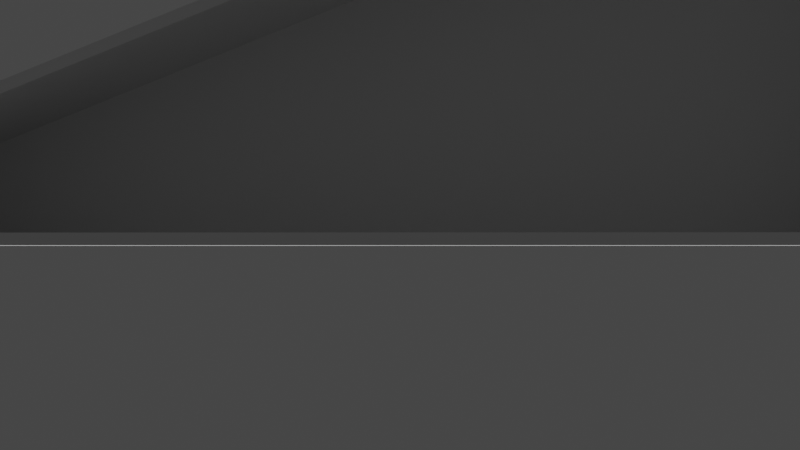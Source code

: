 # Source: mikebike_w_back_wall_w_no_inner_walls_better_angles.blend  (saved by Blender 2.91.10; exported with 4.5.12 LTS)
import bpy
from mathutils import Matrix  # noqa: F401  (used for matrix-valued properties, if any)

bpy.ops.wm.read_factory_settings(use_empty=True)
scene = bpy.context.scene
scene.name = 'Scene'

# ---- collections
col_collection = bpy.data.collections.new('Collection'); scene.collection.children.link(col_collection)

# ---- world
world_world = bpy.data.worlds.new('World'); scene.world = world_world
world_world.use_nodes = True; world_world.node_tree.nodes.clear()
_N = world_world.node_tree.nodes; _L = world_world.node_tree.links
n0 = _N.new('ShaderNodeOutputWorld'); n0.name = 'World Output'; n0.location = (300, 300)
n1 = _N.new('ShaderNodeBackground'); n1.name = 'Background'; n1.location = (10, 300)
n1.inputs[0].default_value = (0.05088, 0.05088, 0.05088, 1.0)
_L.new(n1.outputs[0], n0.inputs[0])
n0.is_active_output = True
world_world.color = (0.05088, 0.05088, 0.05088)
world_world.use_sun_shadow = False
world_world.sun_shadow_jitter_overblur = 0.0

# ---- cameras
cam_camera = bpy.data.cameras.new('Camera')

# ---- meshes
me_cube_002 = bpy.data.meshes.new('Cube.002')
me_cube_002.from_pydata([(-0.4937, -0.5, -0.4922), (-0.5, -0.5, 0.5), (-0.4937, 0.5, -0.4922), (-0.5, 0.5, 0.5), (0.4441, -0.5, -0.48), (0.4497, -0.5, 0.5), (0.4441, 0.5, -0.48), (0.4497, 0.5, 0.5), (0.4341, 0.5, -0.4806), (-0.486, 0.5, -0.4923), (-0.486, -0.5, -0.4923), (0.4341, -0.5, -0.4806), (-0.5062, -0.5, -0.04563), (-0.5062, 0.5, -0.04563), (-0.5062, -0.5, -8.046), (-0.4939, -0.4988, -7.986), (-0.5062, 0.5, -8.046), (-0.4939, 0.5012, -7.986), (-0.4937, 0.5, -1.087), (-0.4939, 0.501, -7.529), (-0.4939, -0.499, -7.529), (-0.4937, -0.5, -1.087), (0.4563, -0.5, -0.109), (0.4563, 0.5, -0.109), (0.5185, -0.4885, -43.72), (0.5528, -0.5, -42.21), (0.5185, 0.5115, -43.72), (0.5528, 0.5, -42.21), (0.546, 0.505, -41.34), (0.4441, 0.5, -1.313), (0.5577, 0.5, -41.27), (0.4441, -0.5, -1.313), (0.546, -0.495, -41.34), (0.5577, -0.5, -41.27), (-0.4989, -0.4977, -8.852), (-0.4989, 0.5023, -8.852), (0.2321, 0.5067, -32.08), (-0.4878, 0.5012, -8.183), (0.2382, 0.5067, -31.22), (0.2321, -0.4933, -32.08), (0.2382, -0.4933, -31.22), (-0.4878, -0.4988, -8.183), (0.5059, 0.5108, -43.5), (0.5055, 0.5064, -42.35), (0.5059, -0.4892, -43.5), (0.5131, -0.4936, -42.71), (-0.486, -0.444, -0.4923), (0.4341, -0.444, -0.4806), (-0.4939, -0.443, -7.529), (-0.4937, -0.444, -1.087), (0.546, -0.439, -41.34), (0.2382, -0.4372, -31.22), (-0.4878, -0.4428, -8.183), (0.5055, -0.4375, -42.35), (0.4441, -0.444, -1.313), (0.5452, 0.5049, -40.73), (0.5452, -0.4391, -40.73), (0.5398, 0.5051, -41.61), (0.5398, -0.4388, -41.61), (0.518, 0.5063, -42.5), (0.518, -0.4377, -42.5)], [], [(7, 3, 1, 5), (4, 5, 1, 0, 10, 11), (37, 38, 36, 35, 17), (13, 16, 14, 12), (20, 21, 0, 12, 14, 15), (39, 40, 41, 15, 34), (18, 19, 17, 16, 13, 2), (3, 2, 13), (0, 1, 12), (12, 1, 3, 13), (23, 30, 28, 55, 29, 6), (32, 33, 22, 4, 31), (27, 30, 33, 25), (30, 23, 22, 33), (43, 26, 27, 30, 28, 57, 59), (4, 5, 22), (6, 7, 23), (23, 7, 5, 22), (15, 34, 14), (17, 35, 16), (34, 14, 16, 35), (42, 43, 26), (42, 26, 24, 44), (24, 45, 44), (38, 43, 42, 36), (53, 43, 38, 51), (36, 42, 44, 39), (41, 20, 15), (37, 19, 17), (18, 2, 9), (21, 0, 10), (11, 31, 4), (8, 29, 6), (35, 36, 39, 34), (21, 10, 11, 31, 32, 45, 40, 41, 20), (55, 56, 54, 29), (18, 9, 46, 49), (37, 19, 48, 52), (59, 43, 53, 60), (40, 39, 44, 45), (38, 37, 52, 51), (19, 18, 49, 48), (9, 8, 47, 46), (8, 29, 54, 47), (50, 58, 60, 53, 51, 52, 48, 49, 46, 47, 54, 56), (45, 24, 25, 33, 32), (26, 27, 25, 24), (57, 59, 60, 58), (55, 56, 58, 57), (57, 28, 55), (2, 3, 7, 6, 8, 9)])
_uv = me_cube_002.uv_layers.new(name='UVMap')
_uv.uv.foreach_set('vector', [0.625, 0.5, 0.875, 0.5, 0.875, 0.75, 0.625, 0.75, 0.375, 0.75, 0.625, 0.75, 0.625, 1.0, 0.375, 1.0, 0.375, 0.998, 0.375, 0.7525, 0.625, 0.252, 0.625, 0.4972, 0.375, 0.4972, 0.375, 0.25, 0.625, 0.25, 0.125, 0.5, 0.375, 0.5, 0.375, 0.75, 0.125, 0.75, 0.625, 0.7646, 0.625, 0.9777, 0.625, 1.0, 0.375, 1.0, 0.375, 0.75, 0.625, 0.75, 0.375, 0.7528, 0.625, 0.7528, 0.625, 0.998, 0.625, 1.0, 0.375, 1.0, 0.625, 0.2723, 0.625, 0.4854, 0.625, 0.5, 0.375, 0.5, 0.375, 0.25, 0.625, 0.25, 0.625, 0.25, 0.375, 0.25, 0.375, 0.25, 0.375, 0.0, 0.625, 0.0, 0.375, 1.0, 0.0, 0.0, 0.0, 0.0, 0.0, 0.0, 0.0, 0.0, 0.625, 0.25, 0.625, 0.4747, -0.3332, 0.4729, -0.3223, 0.4696, 0.375, 0.2545, 0.375, 0.25, 0.375, 0.7756, 0.625, 0.7753, 0.625, 1.0, 0.375, 1.0, 0.375, 0.9955, 0.625, 0.5, 0.6503, 0.5, 0.6503, 0.75, 0.625, 0.75, 0.6503, 0.5, 0.875, 0.5, 0.875, 0.75, 0.6503, 0.75, 0.6441, 0.4382, 0.375, 0.5, 0.625, 0.5, 0.625, 0.4747, -0.3332, 0.4729, -0.1969, 0.4703, 0.6269, 0.4542, 0.375, 0.75, 0.625, 0.75, 0.625, 1.0, 0.375, 0.5, 0.625, 0.5, 0.625, 0.25, 0.0, 0.0, 0.0, 0.0, 0.0, 0.0, 0.0, 0.0, 0.625, 1.0, 0.375, 1.0, 0.375, 0.75, 0.625, 0.25, 0.375, 0.25, 0.375, 0.5, 0.0, 0.0, 0.0, 0.0, 0.0, 0.0, 0.0, 0.0, 0.375, 0.4552, 0.6441, 0.4382, 0.375, 0.5, 0.3302, 0.5, 0.375, 0.5, 0.375, 0.75, 0.3302, 0.75, 0.625, 0.75, 0.625, 0.7948, 0.375, 0.7948, 0.625, 0.4972, 0.6441, 0.4382, 0.375, 0.4552, 0.375, 0.4972, 0.676, 0.6687, 0.676, 0.5, 0.6278, 0.5, 0.6278, 0.6687, 0.0, 0.0, 0.3302, 0.5, 0.3302, 0.75, 0.0, 0.0, 0.625, 0.998, 0.6396, 0.75, 0.625, 0.75, 0.873, 0.5, 0.625, 0.4854, 0.625, 0.5, 0.8527, 0.5, 0.875, 0.5, 0.127, 0.5, 0.625, 0.9777, 0.625, 1.0, 0.375, 0.998, 0.3725, 0.75, 0.375, 0.9955, 0.375, 1.0, 0.375, 0.4975, 0.1295, 0.5, 0.125, 0.5, 0.125, 0.5, 0.3722, 0.5, 0.3722, 0.75, 0.125, 0.75, 0.0, 0.0, 0.0, 0.0, 0.0, 0.0, 0.0, 0.0, 0.0, 0.0, 0.0, 0.0, 0.0, 0.0, 0.0, 0.0, 0.0, 0.0, -0.02354, -0.05854, 0.02382, 0.06732, 0.2952, 0.8344, 0.1295, 0.5, 0.0, 0.0, 0.0, 0.0, 0.0, 0.0, 0.0, 0.0, 0.0, 0.0, 0.0, 0.0, 0.0, 0.0, 0.0, 0.0, -9.322e-05, 0.002838, -0.001184, -7.145e-05, 0.0, 0.0, 0.001976, 0.005586, 0.625, 0.7528, 0.3722, 0.75, 0.375, 0.7948, 0.625, 0.7948, 0.6278, 0.5, 0.873, 0.5, 0.873, 0.6687, 0.6278, 0.6687, 0.6396, 0.5, 0.8527, 0.5, 0.8527, 0.6687, 0.6396, 0.6687, 0.127, 0.5, 0.3725, 0.5, 0.3729, 0.6683, 0.127, 0.6687, 0.375, 0.4975, 0.1295, 0.5, 0.2952, 0.8344, 0.3729, 0.6683, 0.01959, 0.05536, 0.01709, 0.04829, 0.001976, 0.005586, 0.0, 0.0, 0.0, 0.0, 0.0, 0.0, 0.0, 0.0, 0.0, 0.0, 0.0, 0.0, 0.0, 0.0, 0.0, 0.0, 0.01928, 0.05451, 0.8884, 0.75, 0.375, 0.75, 0.625, 0.75, 0.625, 0.7753, -0.7753, 0.75, 0.625, 0.5, 0.625, 0.5, 0.625, 0.75, 0.625, 0.75, -0.02226, -0.0573, -9.322e-05, 0.002838, 0.001976, 0.005586, 0.01709, 0.04829, -0.02354, -0.05854, 0.02382, 0.06732, 0.01709, 0.04829, -0.02226, -0.0573, 0.0, 0.0, 0.0, 0.0, 0.0, 0.0, 0.375, 0.25, 0.625, 0.25, 0.625, 0.5, 0.375, 0.5, 0.375, 0.4975, 0.375, 0.252])
me_cube_002.use_remesh_fix_poles = True
me_cube_002.use_remesh_preserve_attributes = False
me_cube_002.use_mirror_vertex_groups = False
me_cube_002.update()

# ---- objects
ob_box = bpy.data.objects.new('box', me_cube_002)
ob_camera = bpy.data.objects.new('Camera', cam_camera)

# ---- transforms, parenting, visibility, modifiers, constraints
ob_box.location = (0.0, 0.0, 0.0)
ob_box.scale = (0.4, 0.08, 0.005)
ob_box.lineart.crease_threshold = 0.0
ob_camera.location = (0.01555, 0.4654, 0.003589)
ob_camera.rotation_euler = (-1.55, -1.035e-06, -0.03689)
ob_camera.lineart.crease_threshold = 0.0

# ---- collection membership
col_collection.objects.link(ob_box)
col_collection.objects.link(ob_camera)

# ---- scene / render settings (as saved in the file)
scene.camera = ob_camera
scene.frame_start = 1; scene.frame_end = 250; scene.frame_set(1)
scene.render.engine = 'BLENDER_EEVEE_NEXT'
scene.cycles.use_denoising = False
scene.cycles.samples = 128
scene.cycles.sampling_pattern = 'TABULATED_SOBOL'
scene.cycles.use_adaptive_sampling = False
scene.cycles.use_light_tree = False
scene.view_settings.view_transform = 'Filmic'
bpy.context.view_layer.update()

# ---- added for rendering (the .blend has no usable light): sun
light_auto_sun = bpy.data.lights.new('AutoSun', 'SUN')
light_auto_sun.energy = 3.0
light_auto_sun.angle = 0.0523599
ob_auto_sun = bpy.data.objects.new('AutoSun', light_auto_sun)
scene.collection.objects.link(ob_auto_sun)
ob_auto_sun.rotation_euler = (0.872665, 0.174533, 0.523599)
bpy.context.view_layer.update()
